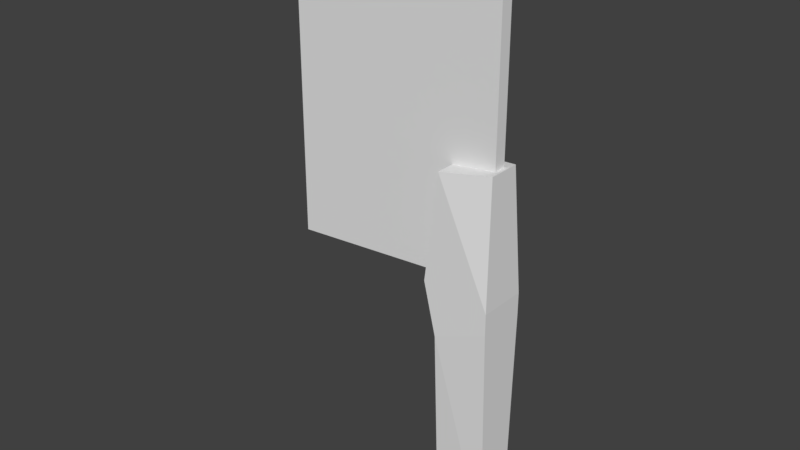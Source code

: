 # Source: butcher.blend  (saved by Blender 2.79.0; exported with 4.5.12 LTS)
import bpy
from mathutils import Matrix  # noqa: F401  (used for matrix-valued properties, if any)

bpy.ops.wm.read_factory_settings(use_empty=True)
scene = bpy.context.scene
scene.name = 'Scene'

# ---- collections
col_collection_1 = bpy.data.collections.new('Collection 1'); scene.collection.children.link(col_collection_1)

# ---- world
world_world = bpy.data.worlds.new('World'); scene.world = world_world
world_world.color = (0.05088, 0.05088, 0.05088)
world_world.use_sun_shadow = False
world_world.sun_shadow_jitter_overblur = 0.0
world_world.cycles.sampling_method = 'MANUAL'

# ---- meshes
me_cube_001 = bpy.data.meshes.new('Cube.001')
me_cube_001.from_pydata([(-32.97, -0.3736, 14.27), (-32.97, -0.3736, 67.45), (-32.97, 0.3736, 14.27), (-32.97, 0.3736, 67.45), (2.893, -1.0, 64.59), (2.893, 1.0, 64.59), (-4.35, -2.631, -25.49), (-4.35, -3.986, 33.85), (-4.35, 2.631, -25.49), (-4.35, 3.986, 33.85), (4.35, -2.941, -25.49), (3.61, -2.644, 34.9), (4.35, 2.941, -25.49), (3.61, 2.644, 34.9), (-6.501, -3.986, 16.22), (-6.501, 3.986, 16.22), (4.35, 3.986, 14.73), (4.35, -3.986, 14.73), (-4.451, 3.986, 7.651), (4.35, 3.986, 11.29), (4.35, -3.986, 11.29), (-4.451, -3.986, 7.651), (2.893, 1.0, 34.8), (-4.35, 0.8735, 33.85), (-6.48, 0.8363, 16.39), (2.893, -1.0, 34.8), (-6.48, -0.8363, 16.39), (-4.35, -0.8735, 33.85)], [], [(0, 1, 3, 2), (2, 3, 5, 22, 23, 24), (2, 24, 26, 0), (5, 3, 1, 4), (14, 7, 27, 26, 24, 23, 9, 15), (15, 9, 13, 16), (16, 13, 11, 17), (17, 11, 7, 14), (8, 12, 10, 6), (13, 9, 23, 22, 25, 27, 7, 11), (20, 17, 14, 21), (19, 16, 17, 20), (18, 15, 16, 19), (21, 14, 15, 18), (6, 21, 18, 8), (8, 18, 19, 12), (12, 19, 20, 10), (10, 20, 21, 6), (25, 22, 5, 4), (26, 27, 25, 4, 1, 0)])
me_cube_001.use_remesh_preserve_volume = False
me_cube_001.use_remesh_preserve_attributes = False
me_cube_001.use_mirror_vertex_groups = False
me_cube_001.update()

# ---- objects
ob_cube = bpy.data.objects.new('Cube', me_cube_001)

# ---- transforms, parenting, visibility, modifiers, constraints
ob_cube.location = (3.35, 3.0, 24.49)
ob_cube.lineart.crease_threshold = 0.0

# ---- collection membership
col_collection_1.objects.link(ob_cube)

# ---- scene / render settings (as saved in the file)
scene.frame_start = 1; scene.frame_end = 250; scene.frame_set(1)
scene.render.engine = 'BLENDER_EEVEE_NEXT'
scene.render.resolution_percentage = 50
scene.render.dither_intensity = 0.0
scene.cycles.use_denoising = False
scene.cycles.samples = 128
scene.cycles.sampling_pattern = 'TABULATED_SOBOL'
scene.cycles.use_adaptive_sampling = False
scene.cycles.use_light_tree = False
scene.cycles.blur_glossy = 0.0
scene.cycles.sample_clamp_indirect = 0.0
scene.view_settings.view_transform = 'Standard'
scene.unit_settings.scale_length = 0.01
bpy.context.view_layer.update()

# ---- added for rendering (the .blend has no active camera and no usable light): camera, sun
cam_auto = bpy.data.cameras.new('AutoCamera')
cam_auto.lens = 50.0
cam_auto.sensor_width = 36.0
cam_auto.clip_end = 1631.38
ob_auto_camera = bpy.data.objects.new('AutoCamera', cam_auto)
scene.collection.objects.link(ob_auto_camera)
ob_auto_camera.location = (81.9968, -108.548, 119.835)
ob_auto_camera.rotation_euler = (1.09748, -7.21219e-08, 0.694738)
scene.camera = ob_auto_camera
light_auto_sun = bpy.data.lights.new('AutoSun', 'SUN')
light_auto_sun.energy = 3.0
light_auto_sun.angle = 0.0523599
ob_auto_sun = bpy.data.objects.new('AutoSun', light_auto_sun)
scene.collection.objects.link(ob_auto_sun)
ob_auto_sun.rotation_euler = (0.872665, 0.174533, 0.523599)
bpy.context.view_layer.update()
